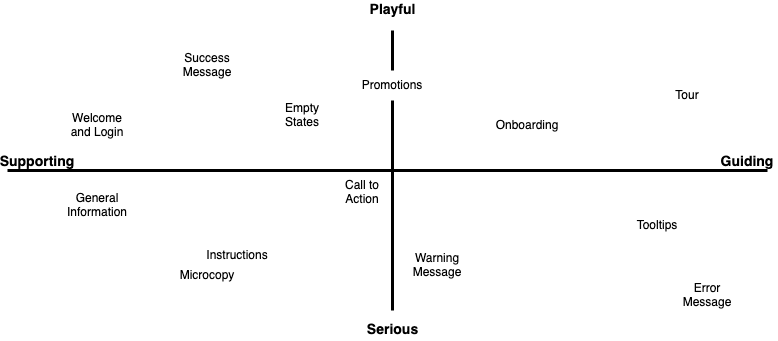

The diagram above was exported from draw.io. Its source (the exported page's mxGraphModel, read from the mxfile embedded in the PNG):
<mxGraphModel dx="1521" dy="1127" grid="1" gridSize="10" guides="1" tooltips="1" connect="1" arrows="1" fold="1" page="1" pageScale="1" pageWidth="850" pageHeight="1100" math="0" shadow="0">
  <root>
    <mxCell id="0" />
    <mxCell id="1" parent="0" />
    <mxCell id="k6B2_P8hxT4vmZOuacYQ-4" value="Supporting" style="text;html=1;strokeColor=none;fillColor=none;align=center;verticalAlign=middle;whiteSpace=wrap;rounded=0;fontStyle=1;fontSize=14;" parent="1" vertex="1">
      <mxGeometry x="40" y="317" width="60" height="30" as="geometry" />
    </mxCell>
    <mxCell id="k6B2_P8hxT4vmZOuacYQ-7" value="Guiding" style="text;html=1;strokeColor=none;fillColor=none;align=center;verticalAlign=middle;whiteSpace=wrap;rounded=0;fontStyle=1;fontSize=14;" parent="1" vertex="1">
      <mxGeometry x="750" y="317" width="60" height="30" as="geometry" />
    </mxCell>
    <mxCell id="k6B2_P8hxT4vmZOuacYQ-11" value="" style="endArrow=none;html=1;rounded=0;fontSize=14;strokeWidth=3;" parent="1" edge="1">
      <mxGeometry width="50" height="50" relative="1" as="geometry">
        <mxPoint x="40" y="340" as="sourcePoint" />
        <mxPoint x="800" y="340" as="targetPoint" />
      </mxGeometry>
    </mxCell>
    <mxCell id="k6B2_P8hxT4vmZOuacYQ-12" value="" style="endArrow=none;html=1;rounded=0;startArrow=none;fontSize=14;strokeWidth=3;" parent="1" edge="1" source="k6B2_P8hxT4vmZOuacYQ-30">
      <mxGeometry width="50" height="50" relative="1" as="geometry">
        <mxPoint x="425" y="480" as="sourcePoint" />
        <mxPoint x="425" y="200" as="targetPoint" />
      </mxGeometry>
    </mxCell>
    <mxCell id="k6B2_P8hxT4vmZOuacYQ-13" value="Playful" style="text;html=1;align=center;verticalAlign=middle;resizable=0;points=[];autosize=1;strokeColor=none;fillColor=none;fontStyle=1;fontSize=14;" parent="1" vertex="1">
      <mxGeometry x="395" y="170" width="60" height="20" as="geometry" />
    </mxCell>
    <mxCell id="k6B2_P8hxT4vmZOuacYQ-14" value="Serious" style="text;html=1;align=center;verticalAlign=middle;resizable=0;points=[];autosize=1;strokeColor=none;fillColor=none;fontStyle=1;fontSize=14;" parent="1" vertex="1">
      <mxGeometry x="390" y="490" width="70" height="20" as="geometry" />
    </mxCell>
    <mxCell id="k6B2_P8hxT4vmZOuacYQ-16" value="Welcome and Login" style="text;html=1;strokeColor=none;fillColor=none;align=center;verticalAlign=middle;whiteSpace=wrap;rounded=0;" parent="1" vertex="1">
      <mxGeometry x="100" y="280" width="60" height="30" as="geometry" />
    </mxCell>
    <mxCell id="k6B2_P8hxT4vmZOuacYQ-17" value="Tooltips" style="text;html=1;strokeColor=none;fillColor=none;align=center;verticalAlign=middle;whiteSpace=wrap;rounded=0;" parent="1" vertex="1">
      <mxGeometry x="660" y="380" width="60" height="30" as="geometry" />
    </mxCell>
    <mxCell id="k6B2_P8hxT4vmZOuacYQ-18" value="Error Message" style="text;html=1;strokeColor=none;fillColor=none;align=center;verticalAlign=middle;whiteSpace=wrap;rounded=0;" parent="1" vertex="1">
      <mxGeometry x="710" y="450" width="60" height="30" as="geometry" />
    </mxCell>
    <mxCell id="k6B2_P8hxT4vmZOuacYQ-19" value="&lt;div&gt;Warning Message&lt;/div&gt;" style="text;html=1;strokeColor=none;fillColor=none;align=center;verticalAlign=middle;whiteSpace=wrap;rounded=0;" parent="1" vertex="1">
      <mxGeometry x="440" y="420" width="60" height="30" as="geometry" />
    </mxCell>
    <mxCell id="k6B2_P8hxT4vmZOuacYQ-20" value="Call to Action" style="text;html=1;strokeColor=none;fillColor=none;align=center;verticalAlign=middle;whiteSpace=wrap;rounded=0;" parent="1" vertex="1">
      <mxGeometry x="365" y="347" width="60" height="30" as="geometry" />
    </mxCell>
    <mxCell id="k6B2_P8hxT4vmZOuacYQ-22" value="Instructions" style="text;html=1;strokeColor=none;fillColor=none;align=center;verticalAlign=middle;whiteSpace=wrap;rounded=0;" parent="1" vertex="1">
      <mxGeometry x="240" y="410" width="60" height="30" as="geometry" />
    </mxCell>
    <mxCell id="k6B2_P8hxT4vmZOuacYQ-23" value="Empty States" style="text;html=1;strokeColor=none;fillColor=none;align=center;verticalAlign=middle;whiteSpace=wrap;rounded=0;" parent="1" vertex="1">
      <mxGeometry x="305" y="270" width="60" height="30" as="geometry" />
    </mxCell>
    <mxCell id="k6B2_P8hxT4vmZOuacYQ-24" value="Tour" style="text;html=1;strokeColor=none;fillColor=none;align=center;verticalAlign=middle;whiteSpace=wrap;rounded=0;" parent="1" vertex="1">
      <mxGeometry x="690" y="250" width="60" height="30" as="geometry" />
    </mxCell>
    <mxCell id="k6B2_P8hxT4vmZOuacYQ-25" value="Success Message" style="text;html=1;strokeColor=none;fillColor=none;align=center;verticalAlign=middle;whiteSpace=wrap;rounded=0;" parent="1" vertex="1">
      <mxGeometry x="210" y="220" width="60" height="30" as="geometry" />
    </mxCell>
    <mxCell id="k6B2_P8hxT4vmZOuacYQ-32" value="General Information" style="text;html=1;strokeColor=none;fillColor=none;align=center;verticalAlign=middle;whiteSpace=wrap;rounded=0;" parent="1" vertex="1">
      <mxGeometry x="100" y="360" width="60" height="30" as="geometry" />
    </mxCell>
    <mxCell id="_yRllF5mI3NbaJ9AoQkm-1" value="Microcopy" style="text;html=1;strokeColor=none;fillColor=none;align=center;verticalAlign=middle;whiteSpace=wrap;rounded=0;" vertex="1" parent="1">
      <mxGeometry x="210" y="430" width="60" height="30" as="geometry" />
    </mxCell>
    <mxCell id="k6B2_P8hxT4vmZOuacYQ-30" value="Promotions" style="text;html=1;strokeColor=none;fillColor=none;align=center;verticalAlign=middle;whiteSpace=wrap;rounded=0;" parent="1" vertex="1">
      <mxGeometry x="395" y="240" width="60" height="30" as="geometry" />
    </mxCell>
    <mxCell id="_yRllF5mI3NbaJ9AoQkm-2" value="" style="endArrow=none;html=1;rounded=0;startArrow=none;fontSize=14;strokeWidth=3;" edge="1" parent="1" target="k6B2_P8hxT4vmZOuacYQ-30">
      <mxGeometry width="50" height="50" relative="1" as="geometry">
        <mxPoint x="425" y="480" as="sourcePoint" />
        <mxPoint x="425" y="200" as="targetPoint" />
      </mxGeometry>
    </mxCell>
    <mxCell id="_yRllF5mI3NbaJ9AoQkm-3" value="Onboarding" style="text;html=1;strokeColor=none;fillColor=none;align=center;verticalAlign=middle;whiteSpace=wrap;rounded=0;" vertex="1" parent="1">
      <mxGeometry x="530" y="280" width="60" height="30" as="geometry" />
    </mxCell>
  </root>
</mxGraphModel>